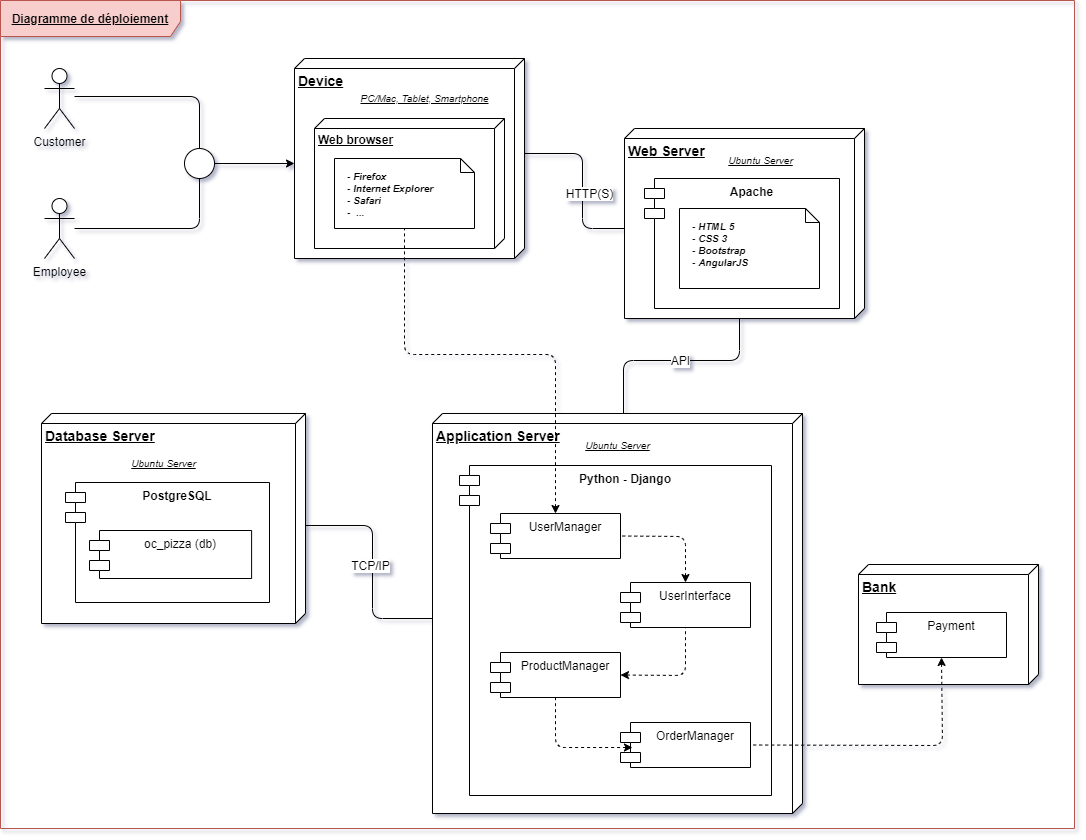

The diagram above was exported from draw.io. Its source (the exported page's mxGraphModel, read from the mxfile embedded in the PNG):
<mxGraphModel dx="1086" dy="806" grid="0" gridSize="6" guides="1" tooltips="1" connect="1" arrows="1" fold="1" page="1" pageScale="1" pageWidth="1100" pageHeight="850" background="#ffffff" math="0" shadow="1">
  <root>
    <mxCell id="0" />
    <mxCell id="1" parent="0" />
    <mxCell id="rA0JXE7Hf549mAgXQMtY-119" value="&lt;b&gt;&lt;u&gt;Diagramme de déploiement&lt;/u&gt;&lt;/b&gt;" style="shape=umlFrame;whiteSpace=wrap;html=1;fontSize=12;width=180;height=36;fillColor=#f8cecc;strokeColor=#b85450;" parent="1" vertex="1">
      <mxGeometry x="6" y="12" width="1074" height="828" as="geometry" />
    </mxCell>
    <mxCell id="rA0JXE7Hf549mAgXQMtY-1" value="Customer" style="shape=umlActor;verticalLabelPosition=bottom;verticalAlign=top;html=1;" parent="1" vertex="1">
      <mxGeometry x="50" y="80" width="30" height="60" as="geometry" />
    </mxCell>
    <mxCell id="rA0JXE7Hf549mAgXQMtY-2" value="Employee" style="shape=umlActor;verticalLabelPosition=bottom;verticalAlign=top;html=1;" parent="1" vertex="1">
      <mxGeometry x="50" y="210" width="30" height="60" as="geometry" />
    </mxCell>
    <mxCell id="rA0JXE7Hf549mAgXQMtY-10" value="" style="group;" parent="1" vertex="1" connectable="0">
      <mxGeometry x="300" y="70" width="230" height="200" as="geometry" />
    </mxCell>
    <mxCell id="rA0JXE7Hf549mAgXQMtY-3" value="&lt;b&gt;&lt;font style=&quot;font-size: 14px&quot;&gt;Device&lt;/font&gt;&lt;/b&gt;" style="verticalAlign=top;align=left;spacingTop=8;spacingLeft=2;spacingRight=12;shape=cube;size=10;direction=south;fontStyle=4;html=1;" parent="rA0JXE7Hf549mAgXQMtY-10" vertex="1">
      <mxGeometry width="230" height="200" as="geometry" />
    </mxCell>
    <mxCell id="rA0JXE7Hf549mAgXQMtY-5" value="&lt;b&gt;&lt;font style=&quot;font-size: 12px&quot;&gt;Web browser&lt;/font&gt;&lt;/b&gt;" style="verticalAlign=top;align=left;spacingTop=8;spacingLeft=2;spacingRight=12;shape=cube;size=10;direction=south;fontStyle=4;html=1;" parent="rA0JXE7Hf549mAgXQMtY-10" vertex="1">
      <mxGeometry x="20" y="60" width="190" height="130" as="geometry" />
    </mxCell>
    <mxCell id="rA0JXE7Hf549mAgXQMtY-6" value="&lt;i&gt;&lt;u&gt;PC/Mac, Tablet, Smartphone&lt;/u&gt;&lt;/i&gt;" style="text;html=1;resizable=0;autosize=1;align=center;verticalAlign=middle;points=[];fillColor=none;strokeColor=none;fontSize=10;" parent="rA0JXE7Hf549mAgXQMtY-10" vertex="1">
      <mxGeometry x="61" y="32" width="138" height="16" as="geometry" />
    </mxCell>
    <mxCell id="rA0JXE7Hf549mAgXQMtY-9" value="&lt;b&gt;&lt;i&gt;&lt;br&gt;&amp;nbsp; &amp;nbsp; - Firefox&lt;br&gt;&amp;nbsp; &amp;nbsp; - Internet Explorer&lt;br&gt;&amp;nbsp; &amp;nbsp; - Safari&lt;br&gt;&amp;nbsp; &amp;nbsp; -&amp;nbsp; ...&lt;/i&gt;&lt;/b&gt;" style="shape=note;whiteSpace=wrap;html=1;size=14;verticalAlign=top;align=left;spacingTop=-6;fontSize=10;" parent="rA0JXE7Hf549mAgXQMtY-10" vertex="1">
      <mxGeometry x="40" y="100" width="140" height="70" as="geometry" />
    </mxCell>
    <mxCell id="rA0JXE7Hf549mAgXQMtY-12" value="" style="ellipse;whiteSpace=wrap;html=1;aspect=fixed;fontSize=10;" parent="1" vertex="1">
      <mxGeometry x="190" y="160" width="30" height="30" as="geometry" />
    </mxCell>
    <mxCell id="rA0JXE7Hf549mAgXQMtY-13" value="" style="endArrow=none;html=1;fontSize=10;entryX=0.5;entryY=0;entryDx=0;entryDy=0;endFill=0;" parent="1" target="rA0JXE7Hf549mAgXQMtY-12" edge="1">
      <mxGeometry width="50" height="50" relative="1" as="geometry">
        <mxPoint x="80" y="108" as="sourcePoint" />
        <mxPoint x="220" y="110" as="targetPoint" />
        <Array as="points">
          <mxPoint x="205" y="108" />
        </Array>
      </mxGeometry>
    </mxCell>
    <mxCell id="rA0JXE7Hf549mAgXQMtY-14" value="" style="endArrow=none;html=1;fontSize=10;entryX=0.5;entryY=1;entryDx=0;entryDy=0;endFill=0;" parent="1" target="rA0JXE7Hf549mAgXQMtY-12" edge="1">
      <mxGeometry width="50" height="50" relative="1" as="geometry">
        <mxPoint x="80" y="240" as="sourcePoint" />
        <mxPoint x="205" y="292" as="targetPoint" />
        <Array as="points">
          <mxPoint x="205" y="240" />
        </Array>
      </mxGeometry>
    </mxCell>
    <mxCell id="rA0JXE7Hf549mAgXQMtY-16" value="" style="endArrow=classic;html=1;fontSize=10;exitX=1;exitY=0.5;exitDx=0;exitDy=0;entryX=0;entryY=0;entryDx=105;entryDy=230;entryPerimeter=0;" parent="1" source="rA0JXE7Hf549mAgXQMtY-12" target="rA0JXE7Hf549mAgXQMtY-3" edge="1">
      <mxGeometry width="50" height="50" relative="1" as="geometry">
        <mxPoint x="240" y="170" as="sourcePoint" />
        <mxPoint x="270" y="190" as="targetPoint" />
      </mxGeometry>
    </mxCell>
    <mxCell id="rA0JXE7Hf549mAgXQMtY-25" value="" style="endArrow=none;html=1;fontSize=10;endFill=0;entryX=0;entryY=0;entryDx=100;entryDy=240;entryPerimeter=0;exitX=0;exitY=0;exitDx=95;exitDy=0;exitPerimeter=0;" parent="1" source="rA0JXE7Hf549mAgXQMtY-3" target="rA0JXE7Hf549mAgXQMtY-19" edge="1">
      <mxGeometry width="50" height="50" relative="1" as="geometry">
        <mxPoint x="560" y="180" as="sourcePoint" />
        <mxPoint x="600" y="210" as="targetPoint" />
        <Array as="points">
          <mxPoint x="588" y="165" />
          <mxPoint x="588" y="240" />
        </Array>
      </mxGeometry>
    </mxCell>
    <mxCell id="rA0JXE7Hf549mAgXQMtY-26" value="HTTP(S)" style="edgeLabel;html=1;align=center;verticalAlign=middle;resizable=0;points=[];fontSize=12;" parent="rA0JXE7Hf549mAgXQMtY-25" vertex="1" connectable="0">
      <mxGeometry x="-0.3013" y="-2" relative="1" as="geometry">
        <mxPoint x="8" y="36" as="offset" />
      </mxGeometry>
    </mxCell>
    <mxCell id="rA0JXE7Hf549mAgXQMtY-35" value="" style="endArrow=none;html=1;fontSize=10;endFill=0;exitX=0;exitY=0;exitDx=190;exitDy=125;exitPerimeter=0;" parent="1" source="rA0JXE7Hf549mAgXQMtY-19" edge="1">
      <mxGeometry width="50" height="50" relative="1" as="geometry">
        <mxPoint x="560" y="362.5" as="sourcePoint" />
        <mxPoint x="629" y="426" as="targetPoint" />
        <Array as="points">
          <mxPoint x="745" y="372" />
          <mxPoint x="629" y="372" />
        </Array>
      </mxGeometry>
    </mxCell>
    <mxCell id="rA0JXE7Hf549mAgXQMtY-36" value="API" style="edgeLabel;html=1;align=center;verticalAlign=middle;resizable=0;points=[];fontSize=12;" parent="rA0JXE7Hf549mAgXQMtY-35" vertex="1" connectable="0">
      <mxGeometry x="-0.3013" y="-2" relative="1" as="geometry">
        <mxPoint x="-28" y="0.9999999999999982" as="offset" />
      </mxGeometry>
    </mxCell>
    <mxCell id="rA0JXE7Hf549mAgXQMtY-37" value="" style="group;" parent="1" vertex="1" connectable="0">
      <mxGeometry x="630" y="140" width="240" height="190" as="geometry" />
    </mxCell>
    <mxCell id="rA0JXE7Hf549mAgXQMtY-19" value="&lt;b&gt;&lt;font style=&quot;font-size: 14px&quot;&gt;Web Server&lt;/font&gt;&lt;/b&gt;" style="verticalAlign=top;align=left;spacingTop=8;spacingLeft=2;spacingRight=12;shape=cube;size=10;direction=south;fontStyle=4;html=1;fontSize=12;" parent="rA0JXE7Hf549mAgXQMtY-37" vertex="1">
      <mxGeometry width="240" height="190" as="geometry" />
    </mxCell>
    <mxCell id="rA0JXE7Hf549mAgXQMtY-30" value="" style="group;" parent="rA0JXE7Hf549mAgXQMtY-37" vertex="1" connectable="0">
      <mxGeometry x="20" y="50" width="195" height="130" as="geometry" />
    </mxCell>
    <mxCell id="rA0JXE7Hf549mAgXQMtY-28" value="Apache" style="shape=module;align=left;spacingLeft=20;align=center;verticalAlign=top;fontSize=12;fontStyle=1" parent="rA0JXE7Hf549mAgXQMtY-30" vertex="1">
      <mxGeometry width="195" height="130" as="geometry" />
    </mxCell>
    <mxCell id="rA0JXE7Hf549mAgXQMtY-29" value="&lt;b&gt;&lt;i&gt;&lt;br&gt;&amp;nbsp; &amp;nbsp; - HTML 5&lt;br&gt;&amp;nbsp; &amp;nbsp; - CSS 3&lt;br&gt;&amp;nbsp; &amp;nbsp; -&amp;nbsp;&lt;/i&gt;&lt;/b&gt;&lt;b&gt;&lt;i&gt;Bootstrap&lt;/i&gt;&lt;/b&gt;&lt;b&gt;&lt;i&gt;&lt;br&gt;&amp;nbsp; &amp;nbsp; - AngularJS&lt;br&gt;&lt;/i&gt;&lt;/b&gt;" style="shape=note;whiteSpace=wrap;html=1;size=14;verticalAlign=top;align=left;spacingTop=-6;fontSize=10;" parent="rA0JXE7Hf549mAgXQMtY-30" vertex="1">
      <mxGeometry x="35" y="30" width="140" height="80" as="geometry" />
    </mxCell>
    <mxCell id="rA0JXE7Hf549mAgXQMtY-32" value="&lt;i&gt;&lt;u&gt;Ubuntu Server&lt;/u&gt;&lt;/i&gt;" style="text;html=1;resizable=0;autosize=1;align=center;verticalAlign=middle;points=[];fillColor=none;strokeColor=none;fontSize=10;" parent="rA0JXE7Hf549mAgXQMtY-37" vertex="1">
      <mxGeometry x="99" y="24" width="74" height="16" as="geometry" />
    </mxCell>
    <mxCell id="rA0JXE7Hf549mAgXQMtY-53" value="" style="group;" parent="1" vertex="1" connectable="0">
      <mxGeometry x="438" y="425" width="370" height="400" as="geometry" />
    </mxCell>
    <mxCell id="rA0JXE7Hf549mAgXQMtY-33" value="&lt;b&gt;&lt;font style=&quot;font-size: 14px&quot;&gt;Application Server&lt;/font&gt;&lt;/b&gt;" style="verticalAlign=top;align=left;spacingTop=8;spacingLeft=2;spacingRight=12;shape=cube;size=10;direction=south;fontStyle=4;html=1;fontSize=12;" parent="rA0JXE7Hf549mAgXQMtY-53" vertex="1">
      <mxGeometry width="370" height="400" as="geometry" />
    </mxCell>
    <mxCell id="rA0JXE7Hf549mAgXQMtY-21" value="Python - Django" style="shape=module;align=left;spacingLeft=20;align=center;verticalAlign=top;fontSize=12;fontStyle=1" parent="rA0JXE7Hf549mAgXQMtY-53" vertex="1">
      <mxGeometry x="27" y="52" width="312" height="330" as="geometry" />
    </mxCell>
    <mxCell id="rA0JXE7Hf549mAgXQMtY-20" value="UserInterface" style="shape=module;align=left;spacingLeft=20;align=center;verticalAlign=top;fontSize=12;" parent="rA0JXE7Hf549mAgXQMtY-53" vertex="1">
      <mxGeometry x="188" y="169" width="130" height="45" as="geometry" />
    </mxCell>
    <mxCell id="rA0JXE7Hf549mAgXQMtY-22" style="edgeStyle=orthogonalEdgeStyle;orthogonalLoop=1;jettySize=auto;html=1;exitX=0.5;exitY=1;exitDx=0;exitDy=0;fontSize=12;" parent="rA0JXE7Hf549mAgXQMtY-53" source="rA0JXE7Hf549mAgXQMtY-20" target="rA0JXE7Hf549mAgXQMtY-20" edge="1">
      <mxGeometry relative="1" as="geometry" />
    </mxCell>
    <mxCell id="rA0JXE7Hf549mAgXQMtY-23" value="UserManager" style="shape=module;align=left;spacingLeft=20;align=center;verticalAlign=top;fontSize=12;" parent="rA0JXE7Hf549mAgXQMtY-53" vertex="1">
      <mxGeometry x="58" y="100" width="130" height="45" as="geometry" />
    </mxCell>
    <mxCell id="rA0JXE7Hf549mAgXQMtY-24" value="ProductManager" style="shape=module;align=left;spacingLeft=20;align=center;verticalAlign=top;fontSize=12;" parent="rA0JXE7Hf549mAgXQMtY-53" vertex="1">
      <mxGeometry x="58" y="239" width="130" height="45" as="geometry" />
    </mxCell>
    <mxCell id="rA0JXE7Hf549mAgXQMtY-39" value="" style="endArrow=none;dashed=1;html=1;fontSize=12;entryX=1;entryY=0.5;entryDx=0;entryDy=0;exitX=0.5;exitY=0;exitDx=0;exitDy=0;endFill=0;startArrow=classic;startFill=1;" parent="rA0JXE7Hf549mAgXQMtY-53" source="rA0JXE7Hf549mAgXQMtY-20" target="rA0JXE7Hf549mAgXQMtY-23" edge="1">
      <mxGeometry width="50" height="50" relative="1" as="geometry">
        <mxPoint x="31" y="229" as="sourcePoint" />
        <mxPoint x="-171" y="-56" as="targetPoint" />
        <Array as="points">
          <mxPoint x="253" y="123" />
        </Array>
      </mxGeometry>
    </mxCell>
    <mxCell id="rA0JXE7Hf549mAgXQMtY-44" value="" style="endArrow=none;dashed=1;html=1;fontSize=12;exitX=1;exitY=0.5;exitDx=0;exitDy=0;endFill=0;startArrow=classic;startFill=1;" parent="rA0JXE7Hf549mAgXQMtY-53" source="rA0JXE7Hf549mAgXQMtY-24" edge="1">
      <mxGeometry width="50" height="50" relative="1" as="geometry">
        <mxPoint x="244.5" y="320" as="sourcePoint" />
        <mxPoint x="253" y="214" as="targetPoint" />
        <Array as="points">
          <mxPoint x="253" y="262" />
        </Array>
      </mxGeometry>
    </mxCell>
    <mxCell id="rA0JXE7Hf549mAgXQMtY-45" value="OrderManager" style="shape=module;align=left;spacingLeft=20;align=center;verticalAlign=top;fontSize=12;" parent="rA0JXE7Hf549mAgXQMtY-53" vertex="1">
      <mxGeometry x="188" y="309" width="130" height="45" as="geometry" />
    </mxCell>
    <mxCell id="rA0JXE7Hf549mAgXQMtY-46" value="" style="endArrow=none;dashed=1;html=1;fontSize=12;endFill=0;startArrow=classic;startFill=1;entryX=0.5;entryY=1;entryDx=0;entryDy=0;exitX=0.092;exitY=0.556;exitDx=0;exitDy=0;exitPerimeter=0;" parent="rA0JXE7Hf549mAgXQMtY-53" source="rA0JXE7Hf549mAgXQMtY-45" target="rA0JXE7Hf549mAgXQMtY-24" edge="1">
      <mxGeometry width="50" height="50" relative="1" as="geometry">
        <mxPoint x="171" y="332" as="sourcePoint" />
        <mxPoint x="-36.5" y="285.5" as="targetPoint" />
        <Array as="points">
          <mxPoint x="123" y="334" />
        </Array>
      </mxGeometry>
    </mxCell>
    <mxCell id="rA0JXE7Hf549mAgXQMtY-66" value="&lt;i&gt;&lt;u&gt;Ubuntu Server&lt;/u&gt;&lt;/i&gt;" style="text;html=1;resizable=0;autosize=1;align=center;verticalAlign=middle;points=[];fillColor=none;strokeColor=none;fontSize=10;" parent="rA0JXE7Hf549mAgXQMtY-53" vertex="1">
      <mxGeometry x="148" y="24" width="74" height="16" as="geometry" />
    </mxCell>
    <mxCell id="rA0JXE7Hf549mAgXQMtY-38" value="" style="endArrow=none;dashed=1;html=1;fontSize=12;entryX=0.5;entryY=1;entryDx=0;entryDy=0;entryPerimeter=0;endFill=0;startArrow=classic;startFill=1;exitX=0.5;exitY=0;exitDx=0;exitDy=0;" parent="1" source="rA0JXE7Hf549mAgXQMtY-23" target="rA0JXE7Hf549mAgXQMtY-9" edge="1">
      <mxGeometry width="50" height="50" relative="1" as="geometry">
        <mxPoint x="528" y="540" as="sourcePoint" />
        <mxPoint x="662" y="330" as="targetPoint" />
        <Array as="points">
          <mxPoint x="561" y="366" />
          <mxPoint x="410" y="366" />
        </Array>
      </mxGeometry>
    </mxCell>
    <mxCell id="rA0JXE7Hf549mAgXQMtY-68" value="" style="endArrow=none;html=1;strokeColor=#000000;fontSize=12;exitX=0;exitY=0;exitDx=112;exitDy=0;exitPerimeter=0;entryX=0;entryY=0;entryDx=205;entryDy=370;entryPerimeter=0;" parent="1" source="rA0JXE7Hf549mAgXQMtY-65" target="rA0JXE7Hf549mAgXQMtY-33" edge="1">
      <mxGeometry width="50" height="50" relative="1" as="geometry">
        <mxPoint x="402" y="470" as="sourcePoint" />
        <mxPoint x="452" y="420" as="targetPoint" />
        <Array as="points">
          <mxPoint x="378" y="537" />
          <mxPoint x="378" y="630" />
        </Array>
      </mxGeometry>
    </mxCell>
    <mxCell id="rA0JXE7Hf549mAgXQMtY-69" value="TCP/IP" style="edgeLabel;html=1;align=center;verticalAlign=middle;resizable=0;points=[];fontSize=12;" parent="rA0JXE7Hf549mAgXQMtY-68" vertex="1" connectable="0">
      <mxGeometry x="0.1506" y="-3" relative="1" as="geometry">
        <mxPoint x="-1.7763568394002505e-15" y="-21" as="offset" />
      </mxGeometry>
    </mxCell>
    <mxCell id="rA0JXE7Hf549mAgXQMtY-116" value="" style="group;" parent="1" vertex="1" connectable="0">
      <mxGeometry x="864" y="576" width="180" height="120" as="geometry" />
    </mxCell>
    <mxCell id="rA0JXE7Hf549mAgXQMtY-102" value="&lt;b&gt;&lt;font style=&quot;font-size: 14px&quot;&gt;Bank&lt;/font&gt;&lt;/b&gt;" style="verticalAlign=top;align=left;spacingTop=8;spacingLeft=2;spacingRight=12;shape=cube;size=10;direction=south;fontStyle=4;html=1;fontSize=12;" parent="rA0JXE7Hf549mAgXQMtY-116" vertex="1">
      <mxGeometry width="180" height="120" as="geometry" />
    </mxCell>
    <mxCell id="rA0JXE7Hf549mAgXQMtY-115" value="Payment" style="shape=module;align=left;spacingLeft=20;align=center;verticalAlign=top;fontSize=12;" parent="rA0JXE7Hf549mAgXQMtY-116" vertex="1">
      <mxGeometry x="18" y="48" width="130" height="45" as="geometry" />
    </mxCell>
    <mxCell id="rA0JXE7Hf549mAgXQMtY-118" value="" style="endArrow=none;dashed=1;html=1;fontSize=12;endFill=0;startArrow=classic;startFill=1;entryX=1;entryY=0.5;entryDx=0;entryDy=0;exitX=0.5;exitY=1;exitDx=0;exitDy=0;" parent="1" source="rA0JXE7Hf549mAgXQMtY-115" target="rA0JXE7Hf549mAgXQMtY-45" edge="1">
      <mxGeometry width="50" height="50" relative="1" as="geometry">
        <mxPoint x="1000.96" y="734.02" as="sourcePoint" />
        <mxPoint x="924" y="684" as="targetPoint" />
        <Array as="points">
          <mxPoint x="948" y="757" />
        </Array>
      </mxGeometry>
    </mxCell>
    <mxCell id="rA0JXE7Hf549mAgXQMtY-120" value="" style="group" parent="1" vertex="1" connectable="0">
      <mxGeometry x="47" y="425" width="264" height="210" as="geometry" />
    </mxCell>
    <mxCell id="rA0JXE7Hf549mAgXQMtY-65" value="&lt;b&gt;&lt;font style=&quot;font-size: 14px&quot;&gt;Database Server&lt;/font&gt;&lt;/b&gt;" style="verticalAlign=top;align=left;spacingTop=8;spacingLeft=2;spacingRight=12;shape=cube;size=10;direction=south;fontStyle=4;html=1;fontSize=12;" parent="rA0JXE7Hf549mAgXQMtY-120" vertex="1">
      <mxGeometry width="264" height="210" as="geometry" />
    </mxCell>
    <mxCell id="rA0JXE7Hf549mAgXQMtY-79" value="&lt;i&gt;&lt;u&gt;Ubuntu Server&lt;/u&gt;&lt;/i&gt;" style="text;html=1;resizable=0;autosize=1;align=center;verticalAlign=middle;points=[];fillColor=none;strokeColor=none;fontSize=10;" parent="rA0JXE7Hf549mAgXQMtY-120" vertex="1">
      <mxGeometry x="84.5" y="41.692307692307736" width="74" height="16" as="geometry" />
    </mxCell>
    <mxCell id="rA0JXE7Hf549mAgXQMtY-100" value="" style="group;" parent="rA0JXE7Hf549mAgXQMtY-120" vertex="1" connectable="0">
      <mxGeometry x="24" y="69" width="204" height="120" as="geometry" />
    </mxCell>
    <mxCell id="rA0JXE7Hf549mAgXQMtY-78" value="PostgreSQL" style="shape=module;align=left;spacingLeft=20;align=center;verticalAlign=top;fontSize=12;fontStyle=1" parent="rA0JXE7Hf549mAgXQMtY-100" vertex="1">
      <mxGeometry width="204" height="120" as="geometry" />
    </mxCell>
    <mxCell id="rA0JXE7Hf549mAgXQMtY-95" value="oc_pizza (db)" style="shape=module;align=left;spacingLeft=20;align=center;verticalAlign=top;fontSize=12;" parent="rA0JXE7Hf549mAgXQMtY-100" vertex="1">
      <mxGeometry x="24" y="48" width="162.1" height="48" as="geometry" />
    </mxCell>
  </root>
</mxGraphModel>